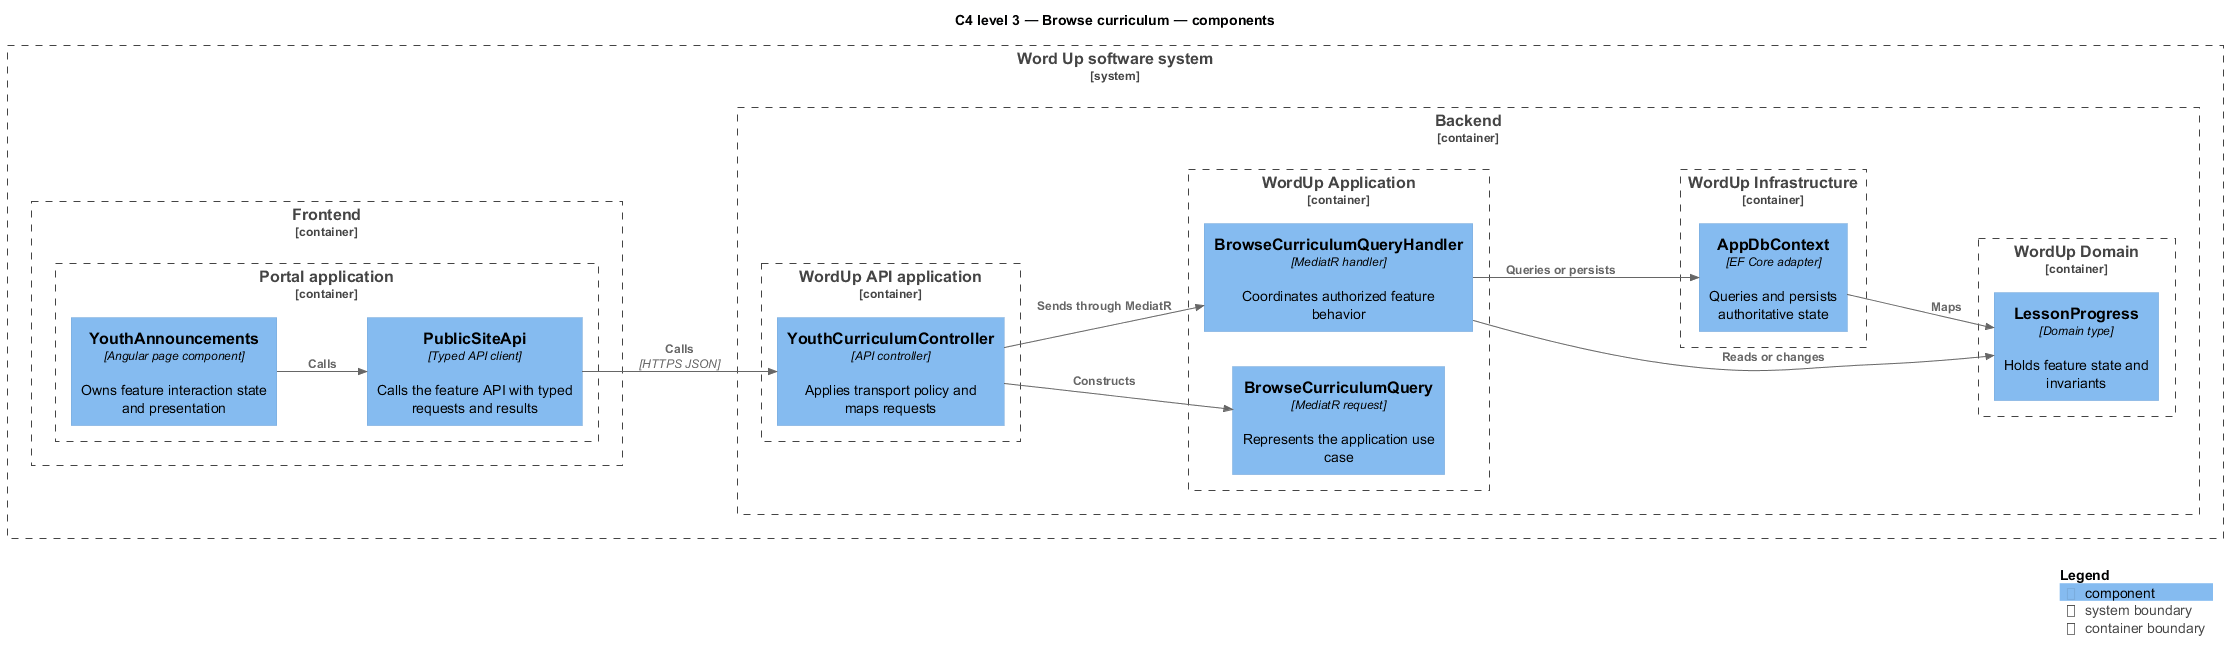

The diagram above was rendered by PlantUML. Its source (embedded in the PNG):
@startuml
!include <C4/C4_Component>
LAYOUT_LEFT_RIGHT()
title C4 level 3 — Browse curriculum — components
System_Boundary(wordup, "Word Up software system") {
  Container_Boundary(frontend, "Frontend") {
    Container_Boundary(frontend_app, "Portal application") {
      Component(page, "YouthAnnouncements", "Angular page component", "Owns feature interaction state and presentation")
      Component(client, "PublicSiteApi", "Typed API client", "Calls the feature API with typed requests and results")
    }
  }
  Container_Boundary(backend, "Backend") {
    Container_Boundary(api_app, "WordUp API application") {
      Component(controller, "YouthCurriculumController", "API controller", "Applies transport policy and maps requests")
    }
    Container_Boundary(application, "WordUp Application") {
      Component(request, "BrowseCurriculumQuery", "MediatR request", "Represents the application use case")
      Component(handler, "BrowseCurriculumQueryHandler", "MediatR handler", "Coordinates authorized feature behavior")
    }
    Container_Boundary(domain, "WordUp Domain") {
      Component(entity, "LessonProgress", "Domain type", "Holds feature state and invariants")
    }
    Container_Boundary(infrastructure, "WordUp Infrastructure") {
      Component(persistence, "AppDbContext", "EF Core adapter", "Queries and persists authoritative state")
    }
  }
}
Rel(page, client, "Calls")
Rel(client, controller, "Calls", "HTTPS JSON")
Rel(controller, request, "Constructs")
Rel(controller, handler, "Sends through MediatR")
Rel(handler, entity, "Reads or changes")
Rel(handler, persistence, "Queries or persists")
Rel(persistence, entity, "Maps")
SHOW_LEGEND()
@enduml